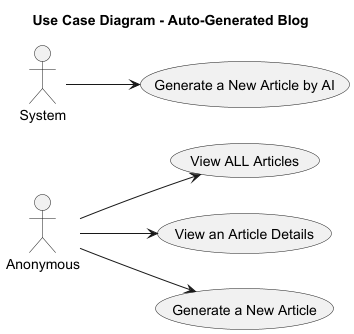

The diagram above was rendered by PlantUML. Its source (embedded in the PNG):
@startuml

title Use Case Diagram - Auto-Generated Blog

left to right direction




Anonymous --> (View ALL Articles)
Anonymous --> (View an Article Details)
Anonymous --> (Generate a New Article)
System -->  (Generate a New Article by AI)


@enduml